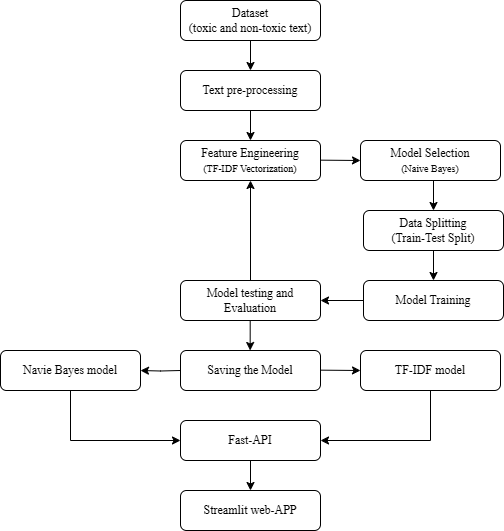

The diagram above was exported from draw.io. Its source (the exported page's mxGraphModel, read from the mxfile embedded in the PNG):
<mxGraphModel dx="768" dy="444" grid="1" gridSize="10" guides="1" tooltips="1" connect="1" arrows="1" fold="1" page="1" pageScale="1" pageWidth="827" pageHeight="1169" math="0" shadow="0">
  <root>
    <mxCell id="WIyWlLk6GJQsqaUBKTNV-0" />
    <mxCell id="WIyWlLk6GJQsqaUBKTNV-1" parent="WIyWlLk6GJQsqaUBKTNV-0" />
    <mxCell id="FGvha3VfbD9pBcutb1t8-4" value="" style="edgeStyle=orthogonalEdgeStyle;rounded=0;orthogonalLoop=1;jettySize=auto;html=1;" edge="1" parent="WIyWlLk6GJQsqaUBKTNV-1" source="WIyWlLk6GJQsqaUBKTNV-3">
      <mxGeometry relative="1" as="geometry">
        <mxPoint x="290" y="150" as="targetPoint" />
        <Array as="points">
          <mxPoint x="290" y="150" />
          <mxPoint x="290" y="150" />
        </Array>
      </mxGeometry>
    </mxCell>
    <mxCell id="WIyWlLk6GJQsqaUBKTNV-3" value="Dataset&lt;div&gt;(toxic and non-toxic text)&lt;/div&gt;" style="rounded=1;whiteSpace=wrap;html=1;fontSize=12;glass=0;strokeWidth=1;shadow=0;fontFamily=Times New Roman;" parent="WIyWlLk6GJQsqaUBKTNV-1" vertex="1">
      <mxGeometry x="220" y="80" width="140" height="40" as="geometry" />
    </mxCell>
    <mxCell id="FGvha3VfbD9pBcutb1t8-5" value="Text pre-processing" style="rounded=1;whiteSpace=wrap;html=1;fontFamily=Times New Roman;" vertex="1" parent="WIyWlLk6GJQsqaUBKTNV-1">
      <mxGeometry x="220" y="150" width="140" height="40" as="geometry" />
    </mxCell>
    <mxCell id="FGvha3VfbD9pBcutb1t8-8" value="" style="edgeStyle=orthogonalEdgeStyle;rounded=0;orthogonalLoop=1;jettySize=auto;html=1;" edge="1" parent="WIyWlLk6GJQsqaUBKTNV-1">
      <mxGeometry relative="1" as="geometry">
        <mxPoint x="290" y="190" as="sourcePoint" />
        <mxPoint x="290" y="220" as="targetPoint" />
        <Array as="points">
          <mxPoint x="290" y="220" />
          <mxPoint x="290" y="220" />
        </Array>
      </mxGeometry>
    </mxCell>
    <mxCell id="FGvha3VfbD9pBcutb1t8-9" value="Feature Engineering&lt;div&gt;&lt;font style=&quot;font-size: 10px;&quot;&gt;(TF-IDF Vectorization)&lt;/font&gt;&lt;/div&gt;" style="rounded=1;whiteSpace=wrap;html=1;fontFamily=Times New Roman;fontStyle=0" vertex="1" parent="WIyWlLk6GJQsqaUBKTNV-1">
      <mxGeometry x="220" y="220" width="140" height="40" as="geometry" />
    </mxCell>
    <mxCell id="FGvha3VfbD9pBcutb1t8-14" value="" style="edgeStyle=orthogonalEdgeStyle;rounded=0;orthogonalLoop=1;jettySize=auto;html=1;" edge="1" parent="WIyWlLk6GJQsqaUBKTNV-1">
      <mxGeometry relative="1" as="geometry">
        <mxPoint x="473" y="260" as="sourcePoint" />
        <mxPoint x="473" y="290" as="targetPoint" />
        <Array as="points">
          <mxPoint x="473" y="290" />
          <mxPoint x="473" y="290" />
        </Array>
      </mxGeometry>
    </mxCell>
    <mxCell id="FGvha3VfbD9pBcutb1t8-15" value="Model Training" style="rounded=1;whiteSpace=wrap;html=1;fontFamily=Times New Roman;fontStyle=0" vertex="1" parent="WIyWlLk6GJQsqaUBKTNV-1">
      <mxGeometry x="403" y="360" width="140" height="40" as="geometry" />
    </mxCell>
    <mxCell id="FGvha3VfbD9pBcutb1t8-18" value="" style="endArrow=classic;html=1;rounded=0;" edge="1" parent="WIyWlLk6GJQsqaUBKTNV-1">
      <mxGeometry width="50" height="50" relative="1" as="geometry">
        <mxPoint x="360" y="239.66" as="sourcePoint" />
        <mxPoint x="400" y="240" as="targetPoint" />
      </mxGeometry>
    </mxCell>
    <mxCell id="FGvha3VfbD9pBcutb1t8-19" value="&lt;div&gt;Model Selection&lt;/div&gt;&lt;div&gt;&lt;font style=&quot;font-size: 10px;&quot;&gt;(Naive Bayes)&lt;/font&gt;&lt;/div&gt;" style="rounded=1;whiteSpace=wrap;html=1;fontFamily=Times New Roman;fontStyle=0" vertex="1" parent="WIyWlLk6GJQsqaUBKTNV-1">
      <mxGeometry x="400" y="220" width="140" height="40" as="geometry" />
    </mxCell>
    <mxCell id="FGvha3VfbD9pBcutb1t8-21" value="Model testing and Evaluation" style="rounded=1;whiteSpace=wrap;html=1;fontFamily=Times New Roman;fontStyle=0" vertex="1" parent="WIyWlLk6GJQsqaUBKTNV-1">
      <mxGeometry x="220" y="360" width="140" height="40" as="geometry" />
    </mxCell>
    <mxCell id="FGvha3VfbD9pBcutb1t8-23" value="" style="endArrow=classic;html=1;rounded=0;exitX=0.5;exitY=0;exitDx=0;exitDy=0;" edge="1" parent="WIyWlLk6GJQsqaUBKTNV-1" source="FGvha3VfbD9pBcutb1t8-21">
      <mxGeometry width="50" height="50" relative="1" as="geometry">
        <mxPoint x="290" y="327" as="sourcePoint" />
        <mxPoint x="290" y="260" as="targetPoint" />
      </mxGeometry>
    </mxCell>
    <mxCell id="FGvha3VfbD9pBcutb1t8-26" value="" style="edgeStyle=orthogonalEdgeStyle;rounded=0;orthogonalLoop=1;jettySize=auto;html=1;" edge="1" parent="WIyWlLk6GJQsqaUBKTNV-1">
      <mxGeometry relative="1" as="geometry">
        <mxPoint x="289.65999999999997" y="400" as="sourcePoint" />
        <mxPoint x="289.65999999999997" y="430" as="targetPoint" />
        <Array as="points">
          <mxPoint x="289.65999999999997" y="430" />
          <mxPoint x="289.65999999999997" y="430" />
        </Array>
      </mxGeometry>
    </mxCell>
    <mxCell id="FGvha3VfbD9pBcutb1t8-27" value="Data Splitting&lt;div&gt;(Train-Test Split)&lt;/div&gt;" style="rounded=1;whiteSpace=wrap;html=1;fontFamily=Times New Roman;fontStyle=0" vertex="1" parent="WIyWlLk6GJQsqaUBKTNV-1">
      <mxGeometry x="403" y="290" width="140" height="40" as="geometry" />
    </mxCell>
    <mxCell id="FGvha3VfbD9pBcutb1t8-30" value="" style="edgeStyle=orthogonalEdgeStyle;rounded=0;orthogonalLoop=1;jettySize=auto;html=1;exitX=0.5;exitY=1;exitDx=0;exitDy=0;" edge="1" parent="WIyWlLk6GJQsqaUBKTNV-1" source="FGvha3VfbD9pBcutb1t8-27" target="FGvha3VfbD9pBcutb1t8-15">
      <mxGeometry relative="1" as="geometry">
        <mxPoint x="476" y="360" as="sourcePoint" />
        <mxPoint x="473" y="330" as="targetPoint" />
      </mxGeometry>
    </mxCell>
    <mxCell id="FGvha3VfbD9pBcutb1t8-31" value="" style="endArrow=classic;html=1;rounded=0;entryX=1;entryY=0.5;entryDx=0;entryDy=0;exitX=0;exitY=0.5;exitDx=0;exitDy=0;" edge="1" parent="WIyWlLk6GJQsqaUBKTNV-1" source="FGvha3VfbD9pBcutb1t8-15" target="FGvha3VfbD9pBcutb1t8-21">
      <mxGeometry width="50" height="50" relative="1" as="geometry">
        <mxPoint x="360" y="350" as="sourcePoint" />
        <mxPoint x="400" y="350.34000000000003" as="targetPoint" />
      </mxGeometry>
    </mxCell>
    <mxCell id="FGvha3VfbD9pBcutb1t8-33" value="Saving the Model" style="rounded=1;whiteSpace=wrap;html=1;fontFamily=Times New Roman;fontStyle=0" vertex="1" parent="WIyWlLk6GJQsqaUBKTNV-1">
      <mxGeometry x="220" y="430" width="140" height="40" as="geometry" />
    </mxCell>
    <mxCell id="FGvha3VfbD9pBcutb1t8-35" value="Fast-API" style="rounded=1;whiteSpace=wrap;html=1;fontFamily=Times New Roman;fontStyle=0" vertex="1" parent="WIyWlLk6GJQsqaUBKTNV-1">
      <mxGeometry x="220" y="500" width="140" height="40" as="geometry" />
    </mxCell>
    <mxCell id="FGvha3VfbD9pBcutb1t8-36" value="" style="endArrow=classic;html=1;rounded=0;" edge="1" parent="WIyWlLk6GJQsqaUBKTNV-1">
      <mxGeometry width="50" height="50" relative="1" as="geometry">
        <mxPoint x="360" y="449.65999999999997" as="sourcePoint" />
        <mxPoint x="400" y="450" as="targetPoint" />
      </mxGeometry>
    </mxCell>
    <mxCell id="FGvha3VfbD9pBcutb1t8-37" value="TF-IDF model" style="rounded=1;whiteSpace=wrap;html=1;fontFamily=Times New Roman;fontStyle=0" vertex="1" parent="WIyWlLk6GJQsqaUBKTNV-1">
      <mxGeometry x="400" y="430" width="140" height="40" as="geometry" />
    </mxCell>
    <mxCell id="FGvha3VfbD9pBcutb1t8-38" value="Navie Bayes model" style="rounded=1;whiteSpace=wrap;html=1;fontFamily=Times New Roman;fontStyle=0" vertex="1" parent="WIyWlLk6GJQsqaUBKTNV-1">
      <mxGeometry x="40" y="430" width="140" height="40" as="geometry" />
    </mxCell>
    <mxCell id="FGvha3VfbD9pBcutb1t8-39" value="" style="edgeStyle=orthogonalEdgeStyle;rounded=0;orthogonalLoop=1;jettySize=auto;html=1;exitX=0;exitY=0.5;exitDx=0;exitDy=0;" edge="1" parent="WIyWlLk6GJQsqaUBKTNV-1" target="FGvha3VfbD9pBcutb1t8-38">
      <mxGeometry relative="1" as="geometry">
        <mxPoint x="220" y="450" as="sourcePoint" />
        <mxPoint x="110" y="400" as="targetPoint" />
      </mxGeometry>
    </mxCell>
    <mxCell id="FGvha3VfbD9pBcutb1t8-42" value="" style="endArrow=classic;html=1;rounded=0;exitX=0.5;exitY=1;exitDx=0;exitDy=0;entryX=0;entryY=0.5;entryDx=0;entryDy=0;" edge="1" parent="WIyWlLk6GJQsqaUBKTNV-1" source="FGvha3VfbD9pBcutb1t8-38" target="FGvha3VfbD9pBcutb1t8-35">
      <mxGeometry width="50" height="50" relative="1" as="geometry">
        <mxPoint x="330" y="390" as="sourcePoint" />
        <mxPoint x="380" y="340" as="targetPoint" />
        <Array as="points">
          <mxPoint x="110" y="520" />
        </Array>
      </mxGeometry>
    </mxCell>
    <mxCell id="FGvha3VfbD9pBcutb1t8-43" value="" style="endArrow=classic;html=1;rounded=0;exitX=0.5;exitY=1;exitDx=0;exitDy=0;entryX=1;entryY=0.5;entryDx=0;entryDy=0;" edge="1" parent="WIyWlLk6GJQsqaUBKTNV-1" source="FGvha3VfbD9pBcutb1t8-37" target="FGvha3VfbD9pBcutb1t8-35">
      <mxGeometry width="50" height="50" relative="1" as="geometry">
        <mxPoint x="440" y="540" as="sourcePoint" />
        <mxPoint x="490" y="490" as="targetPoint" />
        <Array as="points">
          <mxPoint x="470" y="520" />
        </Array>
      </mxGeometry>
    </mxCell>
    <mxCell id="FGvha3VfbD9pBcutb1t8-45" value="Streamlit web-APP" style="rounded=1;whiteSpace=wrap;html=1;fontFamily=Times New Roman;fontStyle=0" vertex="1" parent="WIyWlLk6GJQsqaUBKTNV-1">
      <mxGeometry x="220" y="570" width="140" height="40" as="geometry" />
    </mxCell>
    <mxCell id="FGvha3VfbD9pBcutb1t8-46" value="" style="endArrow=classic;html=1;rounded=0;exitX=0.5;exitY=1;exitDx=0;exitDy=0;entryX=0.5;entryY=0;entryDx=0;entryDy=0;" edge="1" parent="WIyWlLk6GJQsqaUBKTNV-1" source="FGvha3VfbD9pBcutb1t8-35" target="FGvha3VfbD9pBcutb1t8-45">
      <mxGeometry width="50" height="50" relative="1" as="geometry">
        <mxPoint x="330" y="500" as="sourcePoint" />
        <mxPoint x="380" y="450" as="targetPoint" />
      </mxGeometry>
    </mxCell>
  </root>
</mxGraphModel>